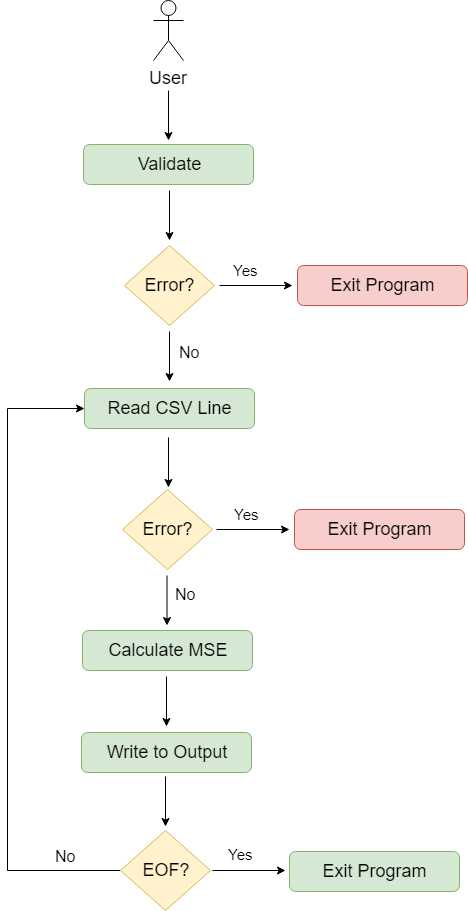

The diagram above was exported from draw.io. Its source (the exported page's mxGraphModel, read from the mxfile embedded in the PNG):
<mxGraphModel dx="1038" dy="533" grid="1" gridSize="10" guides="1" tooltips="1" connect="1" arrows="1" fold="1" page="1" pageScale="1" pageWidth="850" pageHeight="1100" math="0" shadow="0">
  <root>
    <mxCell id="0" />
    <mxCell id="1" parent="0" />
    <mxCell id="2L_NDUZHUGOhQEWvUdp6-30" style="edgeStyle=orthogonalEdgeStyle;rounded=0;orthogonalLoop=1;jettySize=auto;html=1;fontSize=18;" edge="1" parent="1">
      <mxGeometry relative="1" as="geometry">
        <mxPoint x="401" y="150" as="targetPoint" />
        <mxPoint x="401" y="100" as="sourcePoint" />
      </mxGeometry>
    </mxCell>
    <mxCell id="2L_NDUZHUGOhQEWvUdp6-1" value="User" style="shape=umlActor;verticalLabelPosition=bottom;labelBackgroundColor=#ffffff;verticalAlign=top;html=1;outlineConnect=0;fontSize=18;" vertex="1" parent="1">
      <mxGeometry x="386" y="10" width="30" height="60" as="geometry" />
    </mxCell>
    <mxCell id="2L_NDUZHUGOhQEWvUdp6-6" value="&lt;font style=&quot;font-size: 18px&quot;&gt;Validate&lt;/font&gt;" style="rounded=1;whiteSpace=wrap;html=1;fillColor=#d5e8d4;strokeColor=#82b366;" vertex="1" parent="1">
      <mxGeometry x="316" y="154" width="170" height="40" as="geometry" />
    </mxCell>
    <mxCell id="2L_NDUZHUGOhQEWvUdp6-35" style="edgeStyle=orthogonalEdgeStyle;rounded=0;orthogonalLoop=1;jettySize=auto;html=1;fontSize=18;" edge="1" parent="1">
      <mxGeometry relative="1" as="geometry">
        <mxPoint x="525" y="295" as="targetPoint" />
        <mxPoint x="452" y="295" as="sourcePoint" />
      </mxGeometry>
    </mxCell>
    <mxCell id="2L_NDUZHUGOhQEWvUdp6-24" value="Error?" style="rhombus;whiteSpace=wrap;html=1;fontSize=18;fillColor=#fff2cc;strokeColor=#d6b656;" vertex="1" parent="1">
      <mxGeometry x="357" y="255" width="90" height="80" as="geometry" />
    </mxCell>
    <mxCell id="2L_NDUZHUGOhQEWvUdp6-31" style="edgeStyle=orthogonalEdgeStyle;rounded=0;orthogonalLoop=1;jettySize=auto;html=1;fontSize=18;" edge="1" parent="1">
      <mxGeometry relative="1" as="geometry">
        <mxPoint x="402" y="250" as="targetPoint" />
        <mxPoint x="402" y="200" as="sourcePoint" />
      </mxGeometry>
    </mxCell>
    <mxCell id="2L_NDUZHUGOhQEWvUdp6-32" style="edgeStyle=orthogonalEdgeStyle;rounded=0;orthogonalLoop=1;jettySize=auto;html=1;fontSize=18;" edge="1" parent="1">
      <mxGeometry relative="1" as="geometry">
        <mxPoint x="402" y="391" as="targetPoint" />
        <mxPoint x="402" y="341" as="sourcePoint" />
      </mxGeometry>
    </mxCell>
    <mxCell id="2L_NDUZHUGOhQEWvUdp6-34" value="&lt;font style=&quot;font-size: 18px&quot;&gt;Exit Program&lt;/font&gt;" style="rounded=1;whiteSpace=wrap;html=1;fillColor=#f8cecc;strokeColor=#b85450;" vertex="1" parent="1">
      <mxGeometry x="530" y="275" width="170" height="40" as="geometry" />
    </mxCell>
    <mxCell id="2L_NDUZHUGOhQEWvUdp6-36" value="Yes" style="text;html=1;resizable=0;points=[];autosize=1;align=left;verticalAlign=top;spacingTop=-4;fontSize=15;" vertex="1" parent="1">
      <mxGeometry x="464" y="269" width="50" height="20" as="geometry" />
    </mxCell>
    <mxCell id="2L_NDUZHUGOhQEWvUdp6-37" value="No" style="text;html=1;resizable=0;points=[];autosize=1;align=left;verticalAlign=top;spacingTop=-4;fontSize=16;" vertex="1" parent="1">
      <mxGeometry x="410" y="350" width="40" height="16" as="geometry" />
    </mxCell>
    <mxCell id="2L_NDUZHUGOhQEWvUdp6-38" value="&lt;span style=&quot;font-size: 18px&quot;&gt;Read CSV Line&lt;/span&gt;" style="rounded=1;whiteSpace=wrap;html=1;fillColor=#d5e8d4;strokeColor=#82b366;" vertex="1" parent="1">
      <mxGeometry x="317" y="398" width="170" height="40" as="geometry" />
    </mxCell>
    <mxCell id="2L_NDUZHUGOhQEWvUdp6-76" style="edgeStyle=orthogonalEdgeStyle;rounded=0;orthogonalLoop=1;jettySize=auto;html=1;exitX=0;exitY=0.5;exitDx=0;exitDy=0;entryX=0;entryY=0.5;entryDx=0;entryDy=0;fontSize=16;" edge="1" parent="1" source="2L_NDUZHUGOhQEWvUdp6-42" target="2L_NDUZHUGOhQEWvUdp6-38">
      <mxGeometry relative="1" as="geometry">
        <Array as="points">
          <mxPoint x="240" y="880" />
          <mxPoint x="240" y="418" />
        </Array>
      </mxGeometry>
    </mxCell>
    <mxCell id="2L_NDUZHUGOhQEWvUdp6-42" value="EOF?" style="rhombus;whiteSpace=wrap;html=1;fontSize=18;fillColor=#fff2cc;strokeColor=#d6b656;" vertex="1" parent="1">
      <mxGeometry x="353" y="840" width="90" height="80" as="geometry" />
    </mxCell>
    <mxCell id="2L_NDUZHUGOhQEWvUdp6-43" style="edgeStyle=orthogonalEdgeStyle;rounded=0;orthogonalLoop=1;jettySize=auto;html=1;fontSize=18;" edge="1" parent="1">
      <mxGeometry relative="1" as="geometry">
        <mxPoint x="401" y="497" as="targetPoint" />
        <mxPoint x="401" y="447" as="sourcePoint" />
      </mxGeometry>
    </mxCell>
    <mxCell id="2L_NDUZHUGOhQEWvUdp6-44" style="edgeStyle=orthogonalEdgeStyle;rounded=0;orthogonalLoop=1;jettySize=auto;html=1;fontSize=18;" edge="1" parent="1">
      <mxGeometry relative="1" as="geometry">
        <mxPoint x="522" y="539" as="targetPoint" />
        <mxPoint x="449" y="539" as="sourcePoint" />
      </mxGeometry>
    </mxCell>
    <mxCell id="2L_NDUZHUGOhQEWvUdp6-45" value="&lt;font style=&quot;font-size: 18px&quot;&gt;Exit Program&lt;/font&gt;" style="rounded=1;whiteSpace=wrap;html=1;fillColor=#f8cecc;strokeColor=#b85450;" vertex="1" parent="1">
      <mxGeometry x="527" y="519" width="170" height="40" as="geometry" />
    </mxCell>
    <mxCell id="2L_NDUZHUGOhQEWvUdp6-46" value="Yes" style="text;html=1;resizable=0;points=[];autosize=1;align=left;verticalAlign=top;spacingTop=-4;fontSize=15;" vertex="1" parent="1">
      <mxGeometry x="465" y="513" width="50" height="16" as="geometry" />
    </mxCell>
    <mxCell id="2L_NDUZHUGOhQEWvUdp6-50" value="Error?" style="rhombus;whiteSpace=wrap;html=1;fontSize=18;fillColor=#fff2cc;strokeColor=#d6b656;" vertex="1" parent="1">
      <mxGeometry x="355" y="499" width="90" height="80" as="geometry" />
    </mxCell>
    <mxCell id="2L_NDUZHUGOhQEWvUdp6-62" style="edgeStyle=orthogonalEdgeStyle;rounded=0;orthogonalLoop=1;jettySize=auto;html=1;fontSize=18;" edge="1" parent="1">
      <mxGeometry relative="1" as="geometry">
        <mxPoint x="399.5" y="635" as="targetPoint" />
        <mxPoint x="399.5" y="585" as="sourcePoint" />
      </mxGeometry>
    </mxCell>
    <mxCell id="2L_NDUZHUGOhQEWvUdp6-63" value="No" style="text;html=1;resizable=0;points=[];autosize=1;align=left;verticalAlign=top;spacingTop=-4;fontSize=16;" vertex="1" parent="1">
      <mxGeometry x="406" y="592" width="40" height="16" as="geometry" />
    </mxCell>
    <mxCell id="2L_NDUZHUGOhQEWvUdp6-64" value="&lt;font style=&quot;font-size: 18px&quot;&gt;Calculate MSE&lt;/font&gt;" style="rounded=1;whiteSpace=wrap;html=1;fillColor=#d5e8d4;strokeColor=#82b366;" vertex="1" parent="1">
      <mxGeometry x="315" y="640" width="170" height="40" as="geometry" />
    </mxCell>
    <mxCell id="2L_NDUZHUGOhQEWvUdp6-65" style="edgeStyle=orthogonalEdgeStyle;rounded=0;orthogonalLoop=1;jettySize=auto;html=1;fontSize=18;" edge="1" parent="1">
      <mxGeometry relative="1" as="geometry">
        <mxPoint x="399" y="736" as="targetPoint" />
        <mxPoint x="399" y="686" as="sourcePoint" />
      </mxGeometry>
    </mxCell>
    <mxCell id="2L_NDUZHUGOhQEWvUdp6-66" value="Yes" style="text;html=1;resizable=0;points=[];autosize=1;align=left;verticalAlign=top;spacingTop=-4;fontSize=15;" vertex="1" parent="1">
      <mxGeometry x="459" y="853" width="50" height="16" as="geometry" />
    </mxCell>
    <mxCell id="2L_NDUZHUGOhQEWvUdp6-67" style="edgeStyle=orthogonalEdgeStyle;rounded=0;orthogonalLoop=1;jettySize=auto;html=1;fontSize=18;" edge="1" parent="1">
      <mxGeometry relative="1" as="geometry">
        <mxPoint x="518" y="880" as="targetPoint" />
        <mxPoint x="445" y="880" as="sourcePoint" />
      </mxGeometry>
    </mxCell>
    <mxCell id="2L_NDUZHUGOhQEWvUdp6-68" value="&lt;font style=&quot;font-size: 18px&quot;&gt;Exit Program&lt;/font&gt;" style="rounded=1;whiteSpace=wrap;html=1;fillColor=#d5e8d4;strokeColor=#82b366;" vertex="1" parent="1">
      <mxGeometry x="522" y="861" width="170" height="40" as="geometry" />
    </mxCell>
    <mxCell id="2L_NDUZHUGOhQEWvUdp6-74" value="&lt;font style=&quot;font-size: 18px&quot;&gt;Write to Output&lt;/font&gt;" style="rounded=1;whiteSpace=wrap;html=1;fillColor=#d5e8d4;strokeColor=#82b366;" vertex="1" parent="1">
      <mxGeometry x="314" y="742" width="170" height="40" as="geometry" />
    </mxCell>
    <mxCell id="2L_NDUZHUGOhQEWvUdp6-75" style="edgeStyle=orthogonalEdgeStyle;rounded=0;orthogonalLoop=1;jettySize=auto;html=1;fontSize=18;" edge="1" parent="1">
      <mxGeometry relative="1" as="geometry">
        <mxPoint x="398" y="836" as="targetPoint" />
        <mxPoint x="398" y="786" as="sourcePoint" />
      </mxGeometry>
    </mxCell>
    <mxCell id="2L_NDUZHUGOhQEWvUdp6-77" value="No" style="text;html=1;resizable=0;points=[];autosize=1;align=left;verticalAlign=top;spacingTop=-4;fontSize=16;" vertex="1" parent="1">
      <mxGeometry x="286" y="854" width="40" height="16" as="geometry" />
    </mxCell>
  </root>
</mxGraphModel>